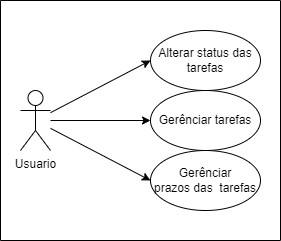

The diagram above was exported from draw.io. Its source (the exported page's mxGraphModel, read from the mxfile embedded in the PNG):
<mxGraphModel dx="605" dy="611" grid="1" gridSize="10" guides="1" tooltips="1" connect="1" arrows="1" fold="1" page="1" pageScale="1" pageWidth="850" pageHeight="1100" background="#ffffff" math="0" shadow="0">
  <root>
    <mxCell id="0" />
    <mxCell id="1" parent="0" />
    <mxCell id="8" style="edgeStyle=none;html=1;entryX=0;entryY=0.5;entryDx=0;entryDy=0;" parent="1" source="2" target="4" edge="1">
      <mxGeometry relative="1" as="geometry" />
    </mxCell>
    <mxCell id="9" style="edgeStyle=none;html=1;entryX=0;entryY=0.5;entryDx=0;entryDy=0;" parent="1" source="2" target="5" edge="1">
      <mxGeometry relative="1" as="geometry" />
    </mxCell>
    <mxCell id="10" style="edgeStyle=none;html=1;entryX=0;entryY=0.5;entryDx=0;entryDy=0;" parent="1" source="2" target="6" edge="1">
      <mxGeometry relative="1" as="geometry" />
    </mxCell>
    <mxCell id="2" value="Usuario" style="shape=umlActor;verticalLabelPosition=bottom;verticalAlign=top;html=1;outlineConnect=0;" parent="1" vertex="1">
      <mxGeometry x="100" y="170" width="30" height="60" as="geometry" />
    </mxCell>
    <mxCell id="4" value="Alterar status das tarefas" style="ellipse;whiteSpace=wrap;html=1;" parent="1" vertex="1">
      <mxGeometry x="230" y="110" width="110" height="60" as="geometry" />
    </mxCell>
    <mxCell id="5" value="Gerênciar tarefas" style="ellipse;whiteSpace=wrap;html=1;" parent="1" vertex="1">
      <mxGeometry x="230" y="170" width="110" height="60" as="geometry" />
    </mxCell>
    <mxCell id="6" value="Gerênciar&lt;br&gt;prazos das&amp;nbsp; tarefas" style="ellipse;whiteSpace=wrap;html=1;" parent="1" vertex="1">
      <mxGeometry x="230" y="230" width="110" height="60" as="geometry" />
    </mxCell>
    <mxCell id="11" value="" style="swimlane;startSize=0;" vertex="1" parent="1">
      <mxGeometry x="80" y="80" width="280" height="240" as="geometry" />
    </mxCell>
  </root>
</mxGraphModel>